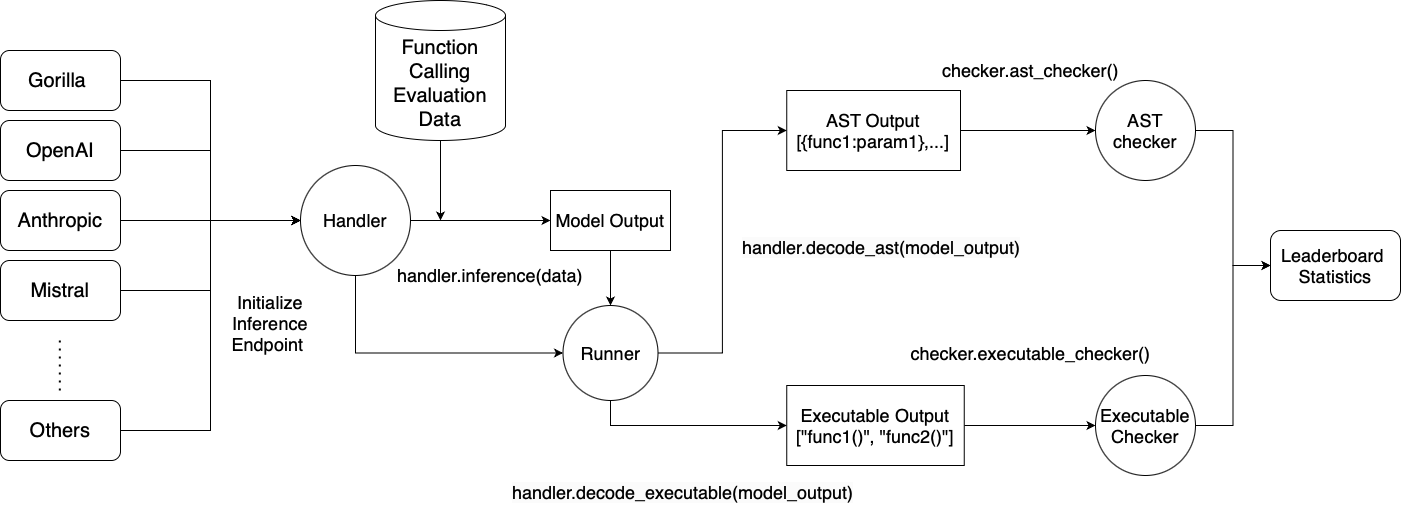

The diagram above was exported from draw.io. Its source (the exported page's mxGraphModel, read from the mxfile embedded in the PNG):
<mxGraphModel dx="1640" dy="1112" grid="1" gridSize="10" guides="1" tooltips="1" connect="1" arrows="1" fold="1" page="1" pageScale="1" pageWidth="1100" pageHeight="850" background="none" math="0" shadow="0">
  <root>
    <mxCell id="0" />
    <mxCell id="1" parent="0" />
    <mxCell id="xeaKSSut4aPzmu0DjDDt-17" style="edgeStyle=orthogonalEdgeStyle;rounded=0;orthogonalLoop=1;jettySize=auto;html=1;exitX=1;exitY=0.5;exitDx=0;exitDy=0;entryX=0;entryY=0.5;entryDx=0;entryDy=0;fontSize=18;" parent="1" source="xeaKSSut4aPzmu0DjDDt-1" target="xeaKSSut4aPzmu0DjDDt-10" edge="1">
      <mxGeometry relative="1" as="geometry" />
    </mxCell>
    <mxCell id="xeaKSSut4aPzmu0DjDDt-1" value="Gorilla&amp;nbsp;" style="rounded=1;whiteSpace=wrap;html=1;fontSize=20;" parent="1" vertex="1">
      <mxGeometry x="110" y="200" width="120" height="60" as="geometry" />
    </mxCell>
    <mxCell id="xeaKSSut4aPzmu0DjDDt-16" style="edgeStyle=orthogonalEdgeStyle;rounded=0;orthogonalLoop=1;jettySize=auto;html=1;exitX=1;exitY=0.5;exitDx=0;exitDy=0;entryX=0;entryY=0.5;entryDx=0;entryDy=0;fontSize=18;" parent="1" source="xeaKSSut4aPzmu0DjDDt-2" target="xeaKSSut4aPzmu0DjDDt-10" edge="1">
      <mxGeometry relative="1" as="geometry" />
    </mxCell>
    <mxCell id="xeaKSSut4aPzmu0DjDDt-2" value="OpenAI" style="rounded=1;whiteSpace=wrap;html=1;fontSize=20;" parent="1" vertex="1">
      <mxGeometry x="110" y="270" width="120" height="60" as="geometry" />
    </mxCell>
    <mxCell id="xeaKSSut4aPzmu0DjDDt-15" style="edgeStyle=orthogonalEdgeStyle;rounded=0;orthogonalLoop=1;jettySize=auto;html=1;exitX=1;exitY=0.5;exitDx=0;exitDy=0;entryX=0;entryY=0.5;entryDx=0;entryDy=0;fontSize=18;" parent="1" source="xeaKSSut4aPzmu0DjDDt-3" target="xeaKSSut4aPzmu0DjDDt-10" edge="1">
      <mxGeometry relative="1" as="geometry" />
    </mxCell>
    <mxCell id="xeaKSSut4aPzmu0DjDDt-3" value="Anthropic" style="rounded=1;whiteSpace=wrap;html=1;fontSize=20;" parent="1" vertex="1">
      <mxGeometry x="110" y="340" width="120" height="60" as="geometry" />
    </mxCell>
    <mxCell id="xeaKSSut4aPzmu0DjDDt-18" style="edgeStyle=orthogonalEdgeStyle;rounded=0;orthogonalLoop=1;jettySize=auto;html=1;exitX=1;exitY=0.5;exitDx=0;exitDy=0;entryX=0;entryY=0.5;entryDx=0;entryDy=0;fontSize=18;" parent="1" source="xeaKSSut4aPzmu0DjDDt-4" target="xeaKSSut4aPzmu0DjDDt-10" edge="1">
      <mxGeometry relative="1" as="geometry" />
    </mxCell>
    <mxCell id="xeaKSSut4aPzmu0DjDDt-4" value="Mistral" style="rounded=1;whiteSpace=wrap;html=1;fontSize=20;" parent="1" vertex="1">
      <mxGeometry x="110" y="410" width="120" height="60" as="geometry" />
    </mxCell>
    <mxCell id="xeaKSSut4aPzmu0DjDDt-19" style="edgeStyle=orthogonalEdgeStyle;rounded=0;orthogonalLoop=1;jettySize=auto;html=1;exitX=1;exitY=0.5;exitDx=0;exitDy=0;entryX=0;entryY=0.5;entryDx=0;entryDy=0;fontSize=18;" parent="1" source="xeaKSSut4aPzmu0DjDDt-5" target="xeaKSSut4aPzmu0DjDDt-10" edge="1">
      <mxGeometry relative="1" as="geometry" />
    </mxCell>
    <mxCell id="xeaKSSut4aPzmu0DjDDt-5" value="Others" style="rounded=1;whiteSpace=wrap;html=1;fontSize=20;" parent="1" vertex="1">
      <mxGeometry x="110" y="550" width="120" height="60" as="geometry" />
    </mxCell>
    <mxCell id="xeaKSSut4aPzmu0DjDDt-6" value="" style="endArrow=none;dashed=1;html=1;dashPattern=1 3;strokeWidth=2;rounded=0;fontSize=20;" parent="1" edge="1">
      <mxGeometry width="50" height="50" relative="1" as="geometry">
        <mxPoint x="169.33000000000004" y="540" as="sourcePoint" />
        <mxPoint x="169.33000000000004" y="490" as="targetPoint" />
      </mxGeometry>
    </mxCell>
    <mxCell id="xeaKSSut4aPzmu0DjDDt-22" value="" style="edgeStyle=orthogonalEdgeStyle;rounded=0;orthogonalLoop=1;jettySize=auto;html=1;fontSize=18;" parent="1" source="xeaKSSut4aPzmu0DjDDt-10" target="xeaKSSut4aPzmu0DjDDt-21" edge="1">
      <mxGeometry relative="1" as="geometry" />
    </mxCell>
    <mxCell id="xeaKSSut4aPzmu0DjDDt-51" style="edgeStyle=orthogonalEdgeStyle;rounded=0;orthogonalLoop=1;jettySize=auto;html=1;exitX=0.5;exitY=1;exitDx=0;exitDy=0;entryX=0;entryY=0.5;entryDx=0;entryDy=0;fontSize=18;" parent="1" source="xeaKSSut4aPzmu0DjDDt-10" target="xeaKSSut4aPzmu0DjDDt-49" edge="1">
      <mxGeometry relative="1" as="geometry">
        <mxPoint x="464.46153846153834" y="520" as="targetPoint" />
      </mxGeometry>
    </mxCell>
    <mxCell id="xeaKSSut4aPzmu0DjDDt-10" value="Handler" style="ellipse;whiteSpace=wrap;html=1;aspect=fixed;fontSize=18;" parent="1" vertex="1">
      <mxGeometry x="410" y="315" width="110" height="110" as="geometry" />
    </mxCell>
    <mxCell id="xeaKSSut4aPzmu0DjDDt-20" value="Initialize Inference Endpoint&amp;nbsp;" style="text;html=1;align=center;verticalAlign=middle;whiteSpace=wrap;rounded=0;fontSize=18;" parent="1" vertex="1">
      <mxGeometry x="330" y="457.5" width="100" height="30" as="geometry" />
    </mxCell>
    <mxCell id="xeaKSSut4aPzmu0DjDDt-50" style="edgeStyle=orthogonalEdgeStyle;rounded=0;orthogonalLoop=1;jettySize=auto;html=1;exitX=0.5;exitY=1;exitDx=0;exitDy=0;entryX=0.5;entryY=0;entryDx=0;entryDy=0;fontSize=18;" parent="1" source="xeaKSSut4aPzmu0DjDDt-21" target="xeaKSSut4aPzmu0DjDDt-49" edge="1">
      <mxGeometry relative="1" as="geometry" />
    </mxCell>
    <mxCell id="xeaKSSut4aPzmu0DjDDt-21" value="Model Output" style="whiteSpace=wrap;html=1;fontSize=18;" parent="1" vertex="1">
      <mxGeometry x="660" y="340" width="120" height="60" as="geometry" />
    </mxCell>
    <mxCell id="xeaKSSut4aPzmu0DjDDt-23" value="handler.inference(data)" style="text;html=1;align=center;verticalAlign=middle;whiteSpace=wrap;rounded=0;fontSize=18;" parent="1" vertex="1">
      <mxGeometry x="560" y="410" width="80" height="30" as="geometry" />
    </mxCell>
    <mxCell id="xeaKSSut4aPzmu0DjDDt-55" style="edgeStyle=orthogonalEdgeStyle;rounded=0;orthogonalLoop=1;jettySize=auto;html=1;exitX=1;exitY=0.5;exitDx=0;exitDy=0;entryX=0;entryY=0.5;entryDx=0;entryDy=0;fontSize=18;" parent="1" source="xeaKSSut4aPzmu0DjDDt-25" target="xeaKSSut4aPzmu0DjDDt-44" edge="1">
      <mxGeometry relative="1" as="geometry" />
    </mxCell>
    <mxCell id="xeaKSSut4aPzmu0DjDDt-25" value="AST Output&lt;div style=&quot;font-size: 18px;&quot;&gt;[{func1:param1},...]&lt;/div&gt;" style="whiteSpace=wrap;html=1;fontSize=18;" parent="1" vertex="1">
      <mxGeometry x="896.25" y="240" width="173.75" height="80" as="geometry" />
    </mxCell>
    <mxCell id="xeaKSSut4aPzmu0DjDDt-30" value="&lt;span style=&quot;caret-color: rgb(0, 0, 0); color: rgb(0, 0, 0); font-family: Helvetica; font-size: 18px; font-style: normal; font-variant-caps: normal; font-weight: 400; letter-spacing: normal; text-align: center; text-indent: 0px; text-transform: none; white-space: normal; word-spacing: 0px; -webkit-text-stroke-width: 0px; background-color: rgb(251, 251, 251); text-decoration: none; float: none; display: inline !important;&quot;&gt;handler.decode_ast(model_output)&lt;/span&gt;" style="text;whiteSpace=wrap;html=1;fontSize=18;" parent="1" vertex="1">
      <mxGeometry x="850" y="380" width="130" height="10" as="geometry" />
    </mxCell>
    <mxCell id="xeaKSSut4aPzmu0DjDDt-47" style="edgeStyle=orthogonalEdgeStyle;rounded=0;orthogonalLoop=1;jettySize=auto;html=1;exitX=1;exitY=0.5;exitDx=0;exitDy=0;entryX=0;entryY=0.5;entryDx=0;entryDy=0;fontSize=18;" parent="1" source="xeaKSSut4aPzmu0DjDDt-31" target="xeaKSSut4aPzmu0DjDDt-46" edge="1">
      <mxGeometry relative="1" as="geometry" />
    </mxCell>
    <mxCell id="xeaKSSut4aPzmu0DjDDt-31" value="Executable Output&lt;div style=&quot;font-size: 18px;&quot;&gt;[&quot;func1()&quot;, &quot;func2()&quot;]&lt;/div&gt;" style="whiteSpace=wrap;html=1;fontSize=18;" parent="1" vertex="1">
      <mxGeometry x="896.25" y="535" width="177.5" height="80" as="geometry" />
    </mxCell>
    <mxCell id="xeaKSSut4aPzmu0DjDDt-34" value="&lt;span style=&quot;caret-color: rgb(0, 0, 0); color: rgb(0, 0, 0); font-family: Helvetica; font-size: 18px; font-style: normal; font-variant-caps: normal; font-weight: 400; letter-spacing: normal; text-align: center; text-indent: 0px; text-transform: none; white-space: normal; word-spacing: 0px; -webkit-text-stroke-width: 0px; background-color: rgb(251, 251, 251); text-decoration: none; float: none; display: inline !important;&quot;&gt;handler.decode_executable(model_output)&lt;/span&gt;" style="text;whiteSpace=wrap;html=1;fontSize=18;" parent="1" vertex="1">
      <mxGeometry x="620" y="625" width="130" height="40" as="geometry" />
    </mxCell>
    <mxCell id="xeaKSSut4aPzmu0DjDDt-37" style="edgeStyle=orthogonalEdgeStyle;rounded=0;orthogonalLoop=1;jettySize=auto;html=1;exitX=0.5;exitY=1;exitDx=0;exitDy=0;exitPerimeter=0;fontSize=18;" parent="1" source="xeaKSSut4aPzmu0DjDDt-36" edge="1">
      <mxGeometry relative="1" as="geometry">
        <mxPoint x="550" y="370" as="targetPoint" />
      </mxGeometry>
    </mxCell>
    <mxCell id="xeaKSSut4aPzmu0DjDDt-36" value="Function Calling Evaluation Data" style="shape=cylinder3;whiteSpace=wrap;html=1;boundedLbl=1;backgroundOutline=1;size=15;fontSize=20;" parent="1" vertex="1">
      <mxGeometry x="485" y="150" width="130" height="140" as="geometry" />
    </mxCell>
    <mxCell id="xeaKSSut4aPzmu0DjDDt-58" style="edgeStyle=orthogonalEdgeStyle;rounded=0;orthogonalLoop=1;jettySize=auto;html=1;exitX=1;exitY=0.5;exitDx=0;exitDy=0;entryX=0;entryY=0.5;entryDx=0;entryDy=0;fontSize=18;" parent="1" source="xeaKSSut4aPzmu0DjDDt-44" target="xeaKSSut4aPzmu0DjDDt-57" edge="1">
      <mxGeometry relative="1" as="geometry" />
    </mxCell>
    <mxCell id="xeaKSSut4aPzmu0DjDDt-44" value="AST&lt;div style=&quot;font-size: 18px;&quot;&gt;checker&lt;/div&gt;" style="ellipse;whiteSpace=wrap;html=1;aspect=fixed;fontSize=18;" parent="1" vertex="1">
      <mxGeometry x="1205" y="230" width="100" height="100" as="geometry" />
    </mxCell>
    <mxCell id="xeaKSSut4aPzmu0DjDDt-59" style="edgeStyle=orthogonalEdgeStyle;rounded=0;orthogonalLoop=1;jettySize=auto;html=1;exitX=1;exitY=0.5;exitDx=0;exitDy=0;entryX=0;entryY=0.5;entryDx=0;entryDy=0;fontSize=18;" parent="1" source="xeaKSSut4aPzmu0DjDDt-46" target="xeaKSSut4aPzmu0DjDDt-57" edge="1">
      <mxGeometry relative="1" as="geometry" />
    </mxCell>
    <mxCell id="xeaKSSut4aPzmu0DjDDt-46" value="Executable&lt;div style=&quot;font-size: 18px;&quot;&gt;Checker&lt;/div&gt;" style="ellipse;whiteSpace=wrap;html=1;aspect=fixed;fontSize=18;" parent="1" vertex="1">
      <mxGeometry x="1205" y="525" width="100" height="100" as="geometry" />
    </mxCell>
    <mxCell id="xeaKSSut4aPzmu0DjDDt-52" style="edgeStyle=orthogonalEdgeStyle;rounded=0;orthogonalLoop=1;jettySize=auto;html=1;exitX=1;exitY=0.5;exitDx=0;exitDy=0;entryX=0;entryY=0.5;entryDx=0;entryDy=0;fontSize=18;" parent="1" source="xeaKSSut4aPzmu0DjDDt-49" target="xeaKSSut4aPzmu0DjDDt-25" edge="1">
      <mxGeometry relative="1" as="geometry" />
    </mxCell>
    <mxCell id="xeaKSSut4aPzmu0DjDDt-53" style="edgeStyle=orthogonalEdgeStyle;rounded=0;orthogonalLoop=1;jettySize=auto;html=1;exitX=0.5;exitY=1;exitDx=0;exitDy=0;entryX=0;entryY=0.5;entryDx=0;entryDy=0;fontSize=18;" parent="1" source="xeaKSSut4aPzmu0DjDDt-49" target="xeaKSSut4aPzmu0DjDDt-31" edge="1">
      <mxGeometry relative="1" as="geometry">
        <mxPoint x="719.8461538461538" y="600" as="targetPoint" />
      </mxGeometry>
    </mxCell>
    <mxCell id="xeaKSSut4aPzmu0DjDDt-49" value="Runner" style="ellipse;whiteSpace=wrap;html=1;aspect=fixed;fontSize=18;" parent="1" vertex="1">
      <mxGeometry x="672.5" y="455" width="95" height="95" as="geometry" />
    </mxCell>
    <mxCell id="xeaKSSut4aPzmu0DjDDt-54" value="checker.ast_checker()" style="text;html=1;align=center;verticalAlign=middle;resizable=0;points=[];autosize=1;strokeColor=none;fillColor=none;fontSize=18;" parent="1" vertex="1">
      <mxGeometry x="1040" y="205" width="200" height="30" as="geometry" />
    </mxCell>
    <mxCell id="xeaKSSut4aPzmu0DjDDt-56" value="checker.executable_checker()" style="text;html=1;align=center;verticalAlign=middle;resizable=0;points=[];autosize=1;strokeColor=none;fillColor=none;fontSize=18;" parent="1" vertex="1">
      <mxGeometry x="1010" y="487.5" width="260" height="30" as="geometry" />
    </mxCell>
    <mxCell id="xeaKSSut4aPzmu0DjDDt-57" value="Leaderboard&amp;nbsp;&lt;div style=&quot;font-size: 18px;&quot;&gt;Statistics&lt;/div&gt;" style="rounded=1;whiteSpace=wrap;html=1;fontSize=18;" parent="1" vertex="1">
      <mxGeometry x="1380" y="380" width="130" height="70" as="geometry" />
    </mxCell>
  </root>
</mxGraphModel>